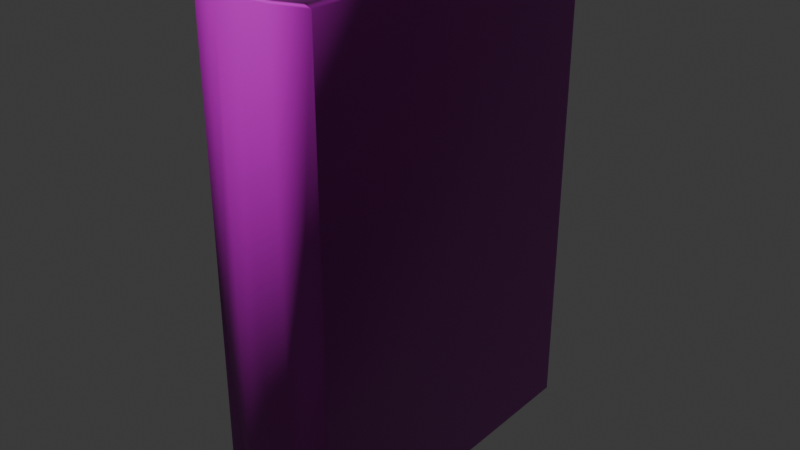 # Source: historyOfLace.blend  (saved by Blender 5.0.118; exported with 4.5.12 LTS)
import bpy
from mathutils import Matrix  # noqa: F401  (used for matrix-valued properties, if any)

bpy.ops.wm.read_factory_settings(use_empty=True)
scene = bpy.context.scene
scene.name = 'Scene'

# ---- images (referenced by path relative to the original .blend; pixels are not part of the script)
import os
ASSET_DIR = os.environ.get("B2B_ASSET_DIR", "")  # directory of the original .blend (textures are referenced by path, not embedded)
HERE = os.path.dirname(os.path.abspath(__file__))  # packed textures are extracted next to this script under _unpacked/

def load_image(name, relpath, width, height, colorspace="sRGB"):
    """Load a texture the original file referenced (path relative to the .blend, or extracted next to this script)."""
    p = next((c for c in (os.path.join(HERE, relpath), os.path.join(ASSET_DIR, relpath)) if relpath and os.path.exists(c)), "")
    if p:
        img = bpy.data.images.load(p, check_existing=True)
        img.name = name
    else:  # same state as the original file: an image datablock whose file is absent (Cycles renders it pink)
        img = bpy.data.images.new(name, width, height)
        img.source = "FILE"
        img.filepath = "//" + (relpath or name)
    img.colorspace_settings.name = colorspace
    return img
img_antiquebooks2_d_jpg_001 = load_image('AntiqueBooks2_D.jpg.001', 'AntiqueBooks2_D.jpg', 1024, 1024, 'sRGB')
img_antiquebooks2_n_jpg = load_image('AntiqueBooks2_N.jpg', 'AntiqueBooks2_N.jpg', 1024, 1024, 'Non-Color')

# ---- materials (node trees are filled in below, after node groups)
mat_antiquebooks2_d = bpy.data.materials.new('AntiqueBooks2_D')
mat_antiquebooks2_d.roughness = 0.5

# ---- material node trees
mat_antiquebooks2_d.use_nodes = True; mat_antiquebooks2_d.node_tree.nodes.clear()
_N = mat_antiquebooks2_d.node_tree.nodes; _L = mat_antiquebooks2_d.node_tree.links
n0 = _N.new('ShaderNodeBsdfPrincipled'); n0.name = 'Principled BSDF'; n0.location = (0, 300)
n1 = _N.new('ShaderNodeOutputMaterial'); n1.name = 'Material Output'; n1.location = (280, 300)
n2 = _N.new('ShaderNodeTexImage'); n2.name = 'Image Texture'; n2.location = (-480, 300)
n2.image = img_antiquebooks2_d_jpg_001
n3 = _N.new('ShaderNodeTexImage'); n3.name = 'Image Texture.001'; n3.location = (-480, 0)
n3.image = img_antiquebooks2_n_jpg
n4 = _N.new('ShaderNodeNormalMap'); n4.name = 'Normal Map'; n4.location = (-200, 0)
n4.inputs[0].default_value = 2.0
_L.new(n2.outputs[0], n0.inputs[0])
_L.new(n3.outputs[0], n4.inputs[1])
_L.new(n4.outputs[0], n0.inputs[5])
_L.new(n0.outputs[0], n1.inputs[0])
n1.is_active_output = True

# ---- world
world_world = bpy.data.worlds.new('World'); scene.world = world_world
world_world.use_nodes = True; world_world.node_tree.nodes.clear()
_N = world_world.node_tree.nodes; _L = world_world.node_tree.links
n0 = _N.new('ShaderNodeOutputWorld'); n0.name = 'World Output'; n0.location = (200, 100)
n1 = _N.new('ShaderNodeBackground'); n1.name = 'Background'; n1.location = (-200, 100)
n1.inputs[0].default_value = (0.05088, 0.05088, 0.05088, 1.0)
_L.new(n1.outputs[0], n0.inputs[0])
n0.is_active_output = True
world_world.color = (0.05088, 0.05088, 0.05088)
world_world.sun_shadow_jitter_overblur = 0.0

# ---- meshes
me_cube_095 = bpy.data.meshes.new('Cube.095')
me_cube_095.from_pydata([(2.476e-09, 0.05656, 0.003685), (0.008842, 0.05697, 0.003649), (0.00925, -0.05957, 0.171), (-0.00925, -0.05957, 0.0001842), (0.02076, 0.06163, 0.171), (-0.02076, 0.06163, 0.171), (-0.02076, 0.06163, 0.0001842), (0.02076, 0.06163, 0.0001842), (-2.624e-09, -0.06012, 0.0001842), (0.00925, -0.05957, 0.0001842), (-0.00925, -0.05957, 0.171), (-2.624e-09, -0.06012, 0.171), (0.02076, -0.05622, 0.171), (-0.02076, -0.05622, 0.171), (0.01637, -0.05413, 0.0036), (-0.02076, -0.05622, 0.0001842), (-0.008842, 0.05697, 0.003649), (-0.008842, 0.05697, 0.1675), (2.476e-09, 0.05656, 0.1675), (0.008842, 0.05697, 0.1675), (0.01637, -0.05413, 0.1675), (0.008214, -0.0565, 0.1675), (-2.487e-09, -0.05699, 0.1675), (-0.008214, -0.0565, 0.1675), (-0.008214, -0.0565, 0.0036), (-0.01637, -0.05413, 0.0036), (0.02076, -0.05622, 0.0001842), (0.008214, -0.0565, 0.0036), (-0.01637, -0.05413, 0.1675), (-2.487e-09, -0.05699, 0.0036), (0.01648, 0.06163, 0.0001842), (-0.01648, 0.06163, 0.0001842), (0.01648, 0.06163, 0.171), (-0.01648, 0.06163, 0.171), (0.01648, -0.05418, 0.171), (0.00824, -0.05658, 0.171), (-2.491e-09, -0.05707, 0.171), (-0.008241, -0.05658, 0.171), (-0.008241, -0.05658, 0.0001842), (-0.01648, -0.05418, 0.0001842), (0.01648, -0.05418, 0.0001842), (0.00824, -0.05658, 0.0001842), (-0.01648, -0.05418, 0.171), (-2.491e-09, -0.05707, 0.0001842), (0.0172, 0.05786, 0.0036), (-0.0172, 0.05786, 0.0036), (0.0172, 0.05786, 0.1675), (-0.0172, 0.05786, 0.1675)], [], [(16, 17, 18, 0), (45, 47, 17, 16), (23, 17, 47, 28), (44, 14, 27, 1), (1, 27, 29, 0), (15, 13, 5, 6), (16, 24, 25, 45), (0, 29, 24, 16), (26, 7, 4, 12), (0, 18, 19, 1), (1, 19, 46, 44), (20, 46, 19, 21), (21, 19, 18, 22), (22, 18, 17, 23), (15, 3, 10, 13), (3, 8, 11, 10), (8, 9, 2, 11), (9, 26, 12, 2), (2, 12, 34, 35), (10, 11, 36, 37), (11, 2, 35, 36), (3, 15, 39, 38), (26, 9, 41, 40), (13, 10, 37, 42), (8, 3, 38, 43), (9, 8, 43, 41), (7, 26, 40, 30), (15, 6, 31, 39), (12, 4, 32, 34), (5, 13, 42, 33), (6, 5, 33, 31), (4, 7, 30, 32), (20, 21, 35, 34), (22, 23, 37, 36), (21, 22, 36, 35), (25, 24, 38, 39), (27, 14, 40, 41), (23, 28, 42, 37), (24, 29, 43, 38), (29, 27, 41, 43), (14, 44, 30, 40), (45, 25, 39, 31), (46, 20, 34, 32), (28, 47, 33, 42), (47, 45, 31, 33), (44, 46, 32, 30)])
me_cube_095.polygons.foreach_set('use_smooth', [True] * 46)
_k = set([(0, 1), (0, 16), (1, 44), (4, 7), (4, 12), (4, 32), (5, 6), (5, 13), (5, 33), (6, 15), (6, 31), (7, 26), (7, 30), (14, 44), (16, 45), (17, 18), (17, 47), (18, 19), (19, 46), (20, 46), (25, 45), (28, 47), (30, 32), (30, 40), (30, 44), (31, 33), (31, 39), (31, 45), (32, 34), (32, 46), (33, 42), (33, 47), (44, 46), (45, 47)])
me_cube_095.attributes.new('sharp_edge', 'BOOLEAN', 'EDGE').data.foreach_set('value', [ (min(e.vertices), max(e.vertices)) in _k for e in me_cube_095.edges])
_uv = me_cube_095.uv_layers.new(name='UVMap')
_uv.uv.foreach_set('vector', [0.9686, 0.9062, 0.9688, 0.7929, 0.9759, 0.7928, 0.9758, 0.9064, 0.9617, 0.906, 0.962, 0.7932, 0.9688, 0.7929, 0.9686, 0.9062, 0.9696, 0.7221, 0.9688, 0.7929, 0.962, 0.7932, 0.9631, 0.7236, 0.9898, 0.906, 0.9887, 0.9762, 0.9822, 0.9777, 0.983, 0.9063, 0.983, 0.9063, 0.9822, 0.9777, 0.9757, 0.9779, 0.9758, 0.9064, 0.7708, 0.0114, 0.7708, 0.1176, 0.6998, 0.1176, 0.6998, 0.0114, 0.9686, 0.9062, 0.9692, 0.9776, 0.9627, 0.9762, 0.9617, 0.906, 0.9758, 0.9064, 0.9757, 0.9779, 0.9692, 0.9776, 0.9686, 0.9062, 0.6998, 0.0114, 0.7708, 0.0114, 0.7708, 0.1176, 0.6998, 0.1176, 0.9758, 0.9064, 0.9759, 0.7928, 0.9831, 0.7929, 0.983, 0.9063, 0.983, 0.9063, 0.9831, 0.7929, 0.9898, 0.7932, 0.9898, 0.906, 0.9889, 0.7236, 0.9898, 0.7932, 0.9831, 0.7929, 0.9825, 0.7221, 0.9825, 0.7221, 0.9831, 0.7929, 0.9759, 0.7928, 0.976, 0.7218, 0.976, 0.7218, 0.9759, 0.7928, 0.9688, 0.7929, 0.9696, 0.7221, 0.6766, 0.01072, 0.682, 0.01029, 0.682, 0.1184, 0.6771, 0.1177, 0.682, 0.01029, 0.6873, 0.01029, 0.6873, 0.1184, 0.682, 0.1184, 0.6873, 0.01029, 0.6926, 0.01029, 0.6926, 0.1184, 0.6873, 0.1184, 0.6926, 0.01029, 0.6988, 0.01029, 0.6985, 0.1182, 0.6926, 0.1184, 0.6926, 0.1184, 0.6985, 0.1182, 0.6985, 0.1187, 0.6926, 0.1188, 0.682, 0.1184, 0.6873, 0.1184, 0.6873, 0.1188, 0.682, 0.1188, 0.6873, 0.1184, 0.6926, 0.1184, 0.6926, 0.1188, 0.6873, 0.1188, 0.682, 0.01029, 0.6766, 0.01072, 0.6766, 0.009745, 0.682, 0.009322, 0.6988, 0.01029, 0.6926, 0.01029, 0.6926, 0.009322, 0.6988, 0.009322, 0.6771, 0.1177, 0.682, 0.1184, 0.682, 0.1188, 0.6771, 0.1181, 0.6873, 0.01029, 0.682, 0.01029, 0.682, 0.009322, 0.6873, 0.009322, 0.6926, 0.01029, 0.6873, 0.01029, 0.6873, 0.009322, 0.6926, 0.009322, 0.7708, 0.0114, 0.6998, 0.0114, 0.7009, 0.01039, 0.7708, 0.01039, 0.7708, 0.0114, 0.6998, 0.0114, 0.6998, 0.01039, 0.7697, 0.01039, 0.6998, 0.1176, 0.7708, 0.1176, 0.7708, 0.1182, 0.7009, 0.1182, 0.6998, 0.1176, 0.7708, 0.1176, 0.7697, 0.1182, 0.6998, 0.1182, 0.6998, 0.0114, 0.6998, 0.1176, 0.6992, 0.1176, 0.6992, 0.0114, 0.7708, 0.1176, 0.7708, 0.0114, 0.7724, 0.0114, 0.7724, 0.1176, 0.6985, 0.119, 0.6926, 0.1191, 0.6926, 0.1188, 0.6985, 0.1187, 0.6873, 0.1191, 0.682, 0.1191, 0.682, 0.1188, 0.6873, 0.1188, 0.6926, 0.1191, 0.6873, 0.1191, 0.6873, 0.1188, 0.6926, 0.1188, 0.6766, 0.009469, 0.682, 0.009046, 0.682, 0.009322, 0.6766, 0.009745, 0.6926, 0.009046, 0.6988, 0.009046, 0.6988, 0.009322, 0.6926, 0.009322, 0.682, 0.1191, 0.6771, 0.1184, 0.6771, 0.1181, 0.682, 0.1188, 0.682, 0.009046, 0.6873, 0.009046, 0.6873, 0.009322, 0.682, 0.009322, 0.6873, 0.009046, 0.6926, 0.009046, 0.6926, 0.009322, 0.6873, 0.009322, 0.7009, 0.009445, 0.7688, 0.009438, 0.7708, 0.01039, 0.7009, 0.01039, 0.7018, 0.009438, 0.7697, 0.009445, 0.7697, 0.01039, 0.6998, 0.01039, 0.7688, 0.1185, 0.7009, 0.1185, 0.7009, 0.1182, 0.7708, 0.1182, 0.7697, 0.1185, 0.7018, 0.1185, 0.6998, 0.1182, 0.7697, 0.1182, 0.6986, 0.1155, 0.6986, 0.01349, 0.6992, 0.0114, 0.6992, 0.1176, 0.7735, 0.01349, 0.7735, 0.1155, 0.7724, 0.1176, 0.7724, 0.0114])
me_cube_095.materials.append(mat_antiquebooks2_d)
me_cube_095.update()
me_cube_095.normals_split_custom_set([tuple(v) for v in zip(*[iter([0.07657, 0.9971, 0.0, 0.07657, 0.9971, 0.0, 0.0, 1.0, 0.0, 0.0, 1.0, 0.0, 0.1065, 0.9943, 0.0, 0.1065, 0.9943, 0.0, 0.07657, 0.9971, 0.0, 0.07657, 0.9971, 0.0, 0.1245, 0.7117, 0.6913, 0.002592, 0.000408, 1.0, 0.003033, 0.0002383, 1.0, 0.6562, 0.4976, 0.5672, -0.003033, 0.0002385, -1.0, -0.6562, 0.4976, -0.5672, -0.1245, 0.7117, -0.6913, -0.002593, 0.0004082, -1.0, -0.002593, 0.0004082, -1.0, -0.1245, 0.7117, -0.6913, -6.335e-10, 0.7119, -0.7022, -7.199e-11, 0.0005962, -1.0, -0.6435, -0.4831, -0.5937, -0.6435, -0.4831, 0.5937, -1.0, 3.47e-08, 0.0, -1.0, 3.47e-08, 0.0, 0.002593, 0.0004082, -1.0, 0.1245, 0.7117, -0.6913, 0.6562, 0.4976, -0.5672, 0.003033, 0.0002385, -1.0, -7.199e-11, 0.0005962, -1.0, -6.335e-10, 0.7119, -0.7022, 0.1245, 0.7117, -0.6913, 0.002593, 0.0004082, -1.0, 0.6435, -0.4831, -0.5937, 1.0, -3.47e-08, 0.0, 1.0, -3.47e-08, 0.0, 0.6435, -0.4831, 0.5937, 0.0, 1.0, 0.0, 0.0, 1.0, 0.0, -0.07657, 0.9971, 4.307e-09, -0.07657, 0.9971, 4.307e-09, -0.07657, 0.9971, 4.307e-09, -0.07657, 0.9971, 4.307e-09, -0.1065, 0.9943, 8.583e-09, -0.1065, 0.9943, 8.583e-09, -0.6562, 0.4976, 0.5672, -0.003033, 0.0002383, 1.0, -0.002592, 0.000408, 1.0, -0.1245, 0.7117, 0.6913, -0.1245, 0.7117, 0.6913, -0.002592, 0.000408, 1.0, -7.199e-11, 0.000596, 1.0, 0.0, 0.7119, 0.7022, 0.0, 0.7119, 0.7022, -7.199e-11, 0.000596, 1.0, 0.002592, 0.000408, 1.0, 0.1245, 0.7117, 0.6913, -0.6435, -0.4831, -0.5937, -0.1245, -0.7199, -0.6828, -0.1245, -0.7199, 0.6828, -0.6435, -0.4831, 0.5937, -0.1245, -0.7199, -0.6828, 0.0, -0.72, -0.694, 3.781e-07, -0.72, 0.694, -0.1245, -0.7199, 0.6828, 0.0, -0.72, -0.694, 0.1245, -0.7199, -0.6828, 0.1245, -0.7199, 0.6828, 3.781e-07, -0.72, 0.694, 0.1245, -0.7199, -0.6828, 0.6435, -0.4831, -0.5937, 0.6435, -0.4831, 0.5937, 0.1245, -0.7199, 0.6828, 0.1245, -0.7199, 0.6828, 0.6435, -0.4831, 0.5937, -0.3971, 0.2984, 0.8679, -0.1145, 0.6614, 0.7412, -0.1245, -0.7199, 0.6828, 3.781e-07, -0.72, 0.694, 3.876e-07, 0.6847, 0.7289, 0.1145, 0.6614, 0.7412, 3.781e-07, -0.72, 0.694, 0.1245, -0.7199, 0.6828, -0.1145, 0.6614, 0.7412, 3.876e-07, 0.6847, 0.7289, -0.1245, -0.7199, -0.6828, -0.6435, -0.4831, -0.5937, 0.3971, 0.2984, -0.8679, 0.1145, 0.6614, -0.7412, 0.6435, -0.4831, -0.5937, 0.1245, -0.7199, -0.6828, -0.1145, 0.6614, -0.7412, -0.3971, 0.2984, -0.8679, -0.6435, -0.4831, 0.5937, -0.1245, -0.7199, 0.6828, 0.1145, 0.6614, 0.7412, 0.3971, 0.2984, 0.8679, 0.0, -0.72, -0.694, -0.1245, -0.7199, -0.6828, 0.1145, 0.6614, -0.7412, -4.739e-10, 0.6847, -0.7289, 0.1245, -0.7199, -0.6828, 0.0, -0.72, -0.694, -4.739e-10, 0.6847, -0.7289, -0.1145, 0.6614, -0.7412, 3.642e-09, 0.0, -1.0, 0.6435, -0.4831, -0.5937, -0.3971, 0.2984, -0.8679, 3.642e-09, 0.0, -1.0, -0.6435, -0.4831, -0.5937, -3.642e-09, 0.0, -1.0, -3.642e-09, 0.0, -1.0, 0.3971, 0.2984, -0.8679, 0.6435, -0.4831, 0.5937, -3.73e-06, 0.0, 1.0, -3.73e-06, 0.0, 1.0, -0.3971, 0.2984, 0.8679, 3.73e-06, 0.0, 1.0, -0.6435, -0.4831, 0.5937, 0.3971, 0.2984, 0.8679, 3.73e-06, 0.0, 1.0, 0.0, 1.0, 0.0, 0.0, 1.0, 0.0, 0.0, 1.0, 0.0, 0.0, 1.0, 0.0, 0.0, 1.0, 0.0, 0.0, 1.0, 0.0, 0.0, 1.0, 0.0, 0.0, 1.0, 0.0, -0.6562, 0.4976, 0.5672, -0.1245, 0.7117, 0.6913, -0.1145, 0.6614, 0.7412, -0.3971, 0.2984, 0.8679, 0.0, 0.7119, 0.7022, 0.1245, 0.7117, 0.6913, 0.1145, 0.6614, 0.7412, 3.876e-07, 0.6847, 0.7289, -0.1245, 0.7117, 0.6913, 0.0, 0.7119, 0.7022, 3.876e-07, 0.6847, 0.7289, -0.1145, 0.6614, 0.7412, 0.6562, 0.4976, -0.5672, 0.1245, 0.7117, -0.6913, 0.1145, 0.6614, -0.7412, 0.3971, 0.2984, -0.8679, -0.1245, 0.7117, -0.6913, -0.6562, 0.4976, -0.5672, -0.3971, 0.2984, -0.8679, -0.1145, 0.6614, -0.7412, 0.1245, 0.7117, 0.6913, 0.6562, 0.4976, 0.5672, 0.3971, 0.2984, 0.8679, 0.1145, 0.6614, 0.7412, 0.1245, 0.7117, -0.6913, -6.335e-10, 0.7119, -0.7022, -4.739e-10, 0.6847, -0.7289, 0.1145, 0.6614, -0.7412, -6.335e-10, 0.7119, -0.7022, -0.1245, 0.7117, -0.6913, -0.1145, 0.6614, -0.7412, -4.739e-10, 0.6847, -0.7289, -0.6562, 0.4976, -0.5672, -0.9958, 0.00366, 0.09101, -0.9958, 0.00366, 0.09101, -0.3971, 0.2984, -0.8679, 0.9958, 0.00366, 0.09101, 0.6562, 0.4976, -0.5672, 0.3971, 0.2984, -0.8679, 0.9958, 0.00366, 0.09101, -0.9958, 0.00366, -0.09101, -0.6562, 0.4976, 0.5672, -0.3971, 0.2984, 0.8679, -0.9958, 0.00366, -0.09101, 0.6562, 0.4976, 0.5672, 0.9958, 0.00366, -0.09101, 0.9958, 0.00366, -0.09101, 0.3971, 0.2984, 0.8679, 0.982, -0.1888, 0.0, 0.982, -0.1888, 0.0, 0.982, -0.1888, 0.0, 0.982, -0.1888, 0.0, -0.982, -0.1888, 1.134e-08, -0.982, -0.1888, 1.134e-08, -0.982, -0.1888, 1.134e-08, -0.982, -0.1888, 1.134e-08])] * 3)])

# ---- objects
ob_historyoflace = bpy.data.objects.new('HistoryOfLace', me_cube_095)

# ---- transforms, parenting, visibility, modifiers, constraints
ob_historyoflace.location = (0.7476, -0.0008723, 0.003596)
ob_historyoflace.rotation_euler = (-1.629e-07, 0.0, 0.0)

# ---- collection membership
scene.collection.objects.link(ob_historyoflace)

# ---- scene / render settings (as saved in the file)
scene.frame_start = 1; scene.frame_end = 250; scene.frame_set(1)
scene.render.engine = 'BLENDER_EEVEE_NEXT'
scene.render.fps = 30
scene.render.bake_bias = 0.0
scene.render.bake_samples = 0
scene.cycles.sampling_pattern = 'TABULATED_SOBOL'
scene.eevee.use_volume_custom_range = False
bpy.context.view_layer.update()

# ---- added for rendering (the .blend has no active camera and no usable light): camera, sun
cam_auto = bpy.data.cameras.new('AutoCamera')
cam_auto.lens = 50.0
cam_auto.sensor_width = 36.0
cam_auto.clip_end = 1000.0
ob_auto_camera = bpy.data.objects.new('AutoCamera', cam_auto)
scene.collection.objects.link(ob_auto_camera)
ob_auto_camera.location = (0.94537, -0.237498, 0.247424)
ob_auto_camera.rotation_euler = (1.09748, -7.21219e-08, 0.694738)
scene.camera = ob_auto_camera
light_auto_sun = bpy.data.lights.new('AutoSun', 'SUN')
light_auto_sun.energy = 3.0
light_auto_sun.angle = 0.0523599
ob_auto_sun = bpy.data.objects.new('AutoSun', light_auto_sun)
scene.collection.objects.link(ob_auto_sun)
ob_auto_sun.rotation_euler = (0.872665, 0.174533, 0.523599)
bpy.context.view_layer.update()
